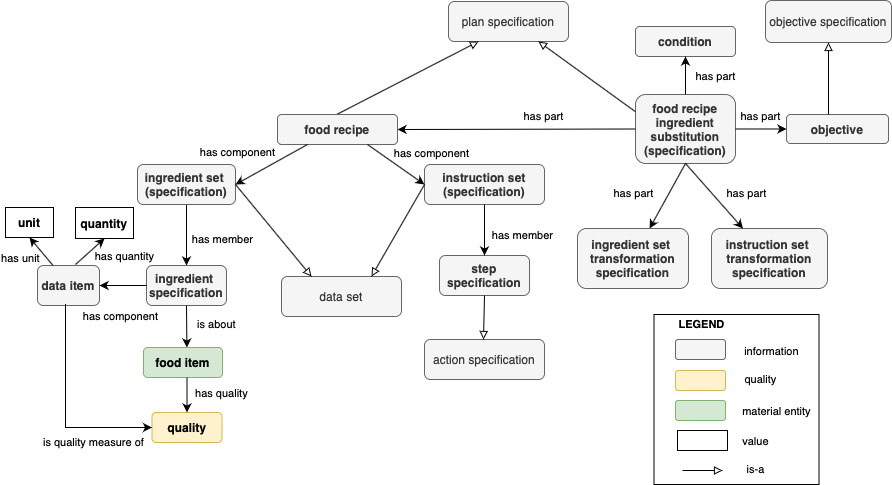

The diagram above was exported from draw.io. Its source (the exported page's mxGraphModel, read from the mxfile embedded in the PNG):
<mxGraphModel dx="1769" dy="1789" grid="1" gridSize="10" guides="1" tooltips="1" connect="1" arrows="1" fold="1" page="1" pageScale="1" pageWidth="827" pageHeight="1169" math="0" shadow="0">
  <root>
    <mxCell id="0" />
    <mxCell id="1" parent="0" />
    <mxCell id="bWNy6UavYmtwsBEJTZ8w-1" value="&lt;b&gt;food&amp;nbsp;recipe&lt;br&gt;&lt;/b&gt;&lt;div&gt;&lt;b&gt;ingredient&lt;/b&gt;&lt;/div&gt;&lt;div&gt;&lt;b&gt;substitution&lt;/b&gt;&lt;/div&gt;&lt;div&gt;&lt;b&gt;(specification)&lt;/b&gt;&lt;/div&gt;" style="rounded=1;whiteSpace=wrap;html=1;fillColor=#f5f5f5;fontColor=#333333;strokeColor=#666666;" parent="1" vertex="1">
      <mxGeometry x="570" y="-690" width="100" height="69" as="geometry" />
    </mxCell>
    <mxCell id="bWNy6UavYmtwsBEJTZ8w-7" value="plan specification" style="rounded=1;whiteSpace=wrap;html=1;fillColor=#f5f5f5;fontColor=#333333;strokeColor=#666666;" parent="1" vertex="1">
      <mxGeometry x="383" y="-783" width="120" height="40" as="geometry" />
    </mxCell>
    <mxCell id="bWNy6UavYmtwsBEJTZ8w-11" value="&lt;b&gt;objective&lt;/b&gt;" style="rounded=1;whiteSpace=wrap;html=1;fillColor=#f5f5f5;fontColor=#333333;strokeColor=#666666;" parent="1" vertex="1">
      <mxGeometry x="721" y="-670" width="102" height="29" as="geometry" />
    </mxCell>
    <mxCell id="bWNy6UavYmtwsBEJTZ8w-13" value="" style="endArrow=classic;html=1;rounded=0;exitX=0;exitY=0.5;exitDx=0;exitDy=0;entryX=1;entryY=0.5;entryDx=0;entryDy=0;" parent="1" source="bWNy6UavYmtwsBEJTZ8w-1" target="bWNy6UavYmtwsBEJTZ8w-50" edge="1">
      <mxGeometry width="50" height="50" relative="1" as="geometry">
        <mxPoint x="340" y="-421" as="sourcePoint" />
        <mxPoint x="310" y="-667" as="targetPoint" />
      </mxGeometry>
    </mxCell>
    <mxCell id="bWNy6UavYmtwsBEJTZ8w-41" value="" style="endArrow=block;html=1;rounded=0;endFill=0;entryX=0.25;entryY=1;entryDx=0;entryDy=0;" parent="1" target="bWNy6UavYmtwsBEJTZ8w-7" edge="1">
      <mxGeometry width="50" height="50" relative="1" as="geometry">
        <mxPoint x="271.1477272727275" y="-670" as="sourcePoint" />
        <mxPoint x="280" y="-621" as="targetPoint" />
      </mxGeometry>
    </mxCell>
    <mxCell id="bWNy6UavYmtwsBEJTZ8w-44" value="&lt;div&gt;&lt;b&gt;condition&lt;/b&gt;&lt;/div&gt;" style="rounded=1;whiteSpace=wrap;html=1;fillColor=#f5f5f5;fontColor=#333333;strokeColor=#666666;" parent="1" vertex="1">
      <mxGeometry x="570" y="-758" width="100" height="30" as="geometry" />
    </mxCell>
    <mxCell id="bWNy6UavYmtwsBEJTZ8w-50" value="&lt;b&gt;food recipe&lt;/b&gt;" style="rounded=1;whiteSpace=wrap;html=1;fillColor=#f5f5f5;fontColor=#333333;strokeColor=#666666;" parent="1" vertex="1">
      <mxGeometry x="212" y="-670" width="120" height="30" as="geometry" />
    </mxCell>
    <mxCell id="qTjH9Ire109qhsHn3zz0-16" value="" style="edgeStyle=orthogonalEdgeStyle;rounded=0;orthogonalLoop=1;jettySize=auto;html=1;fontColor=#0000FF;" parent="1" source="unE4JU3eHU1aueDhHAeD-1" target="unE4JU3eHU1aueDhHAeD-3" edge="1">
      <mxGeometry relative="1" as="geometry" />
    </mxCell>
    <mxCell id="unE4JU3eHU1aueDhHAeD-1" value="&lt;b&gt;ingredient set&amp;nbsp;&lt;br&gt;(specification)&lt;/b&gt;" style="rounded=1;whiteSpace=wrap;html=1;fillColor=#f5f5f5;fontColor=#333333;strokeColor=#666666;" parent="1" vertex="1">
      <mxGeometry x="72" y="-620" width="98" height="40" as="geometry" />
    </mxCell>
    <mxCell id="unE4JU3eHU1aueDhHAeD-3" value="&lt;b&gt;ingredient&amp;nbsp;&lt;br&gt;specification&lt;/b&gt;" style="rounded=1;whiteSpace=wrap;html=1;fillColor=#f5f5f5;fontColor=#333333;strokeColor=#666666;" parent="1" vertex="1">
      <mxGeometry x="81" y="-519" width="80" height="40" as="geometry" />
    </mxCell>
    <mxCell id="unE4JU3eHU1aueDhHAeD-5" value="has member" style="edgeLabel;html=1;align=center;verticalAlign=middle;resizable=0;points=[];" parent="1" vertex="1" connectable="0">
      <mxGeometry x="230" y="-546" as="geometry">
        <mxPoint x="-74" as="offset" />
      </mxGeometry>
    </mxCell>
    <mxCell id="unE4JU3eHU1aueDhHAeD-6" value="" style="endArrow=classic;html=1;rounded=0;fontColor=#0000FF;exitX=0.25;exitY=1;exitDx=0;exitDy=0;entryX=1;entryY=0.5;entryDx=0;entryDy=0;" parent="1" source="bWNy6UavYmtwsBEJTZ8w-50" target="unE4JU3eHU1aueDhHAeD-1" edge="1">
      <mxGeometry width="50" height="50" relative="1" as="geometry">
        <mxPoint x="231" y="-762" as="sourcePoint" />
        <mxPoint x="281" y="-812" as="targetPoint" />
      </mxGeometry>
    </mxCell>
    <mxCell id="unE4JU3eHU1aueDhHAeD-7" value="has component" style="edgeLabel;html=1;align=center;verticalAlign=middle;resizable=0;points=[];" parent="1" vertex="1" connectable="0">
      <mxGeometry x="169" y="-640" as="geometry">
        <mxPoint x="2" y="7" as="offset" />
      </mxGeometry>
    </mxCell>
    <mxCell id="unE4JU3eHU1aueDhHAeD-9" value="&lt;b&gt;instruction set (specification)&lt;/b&gt;" style="rounded=1;whiteSpace=wrap;html=1;fillColor=#f5f5f5;fontColor=#333333;strokeColor=#666666;" parent="1" vertex="1">
      <mxGeometry x="359" y="-620" width="120" height="40" as="geometry" />
    </mxCell>
    <mxCell id="unE4JU3eHU1aueDhHAeD-10" value="&lt;b&gt;step&lt;br&gt;specification&lt;/b&gt;" style="rounded=1;whiteSpace=wrap;html=1;fillColor=#f5f5f5;fontColor=#333333;strokeColor=#666666;" parent="1" vertex="1">
      <mxGeometry x="374" y="-529" width="90" height="40" as="geometry" />
    </mxCell>
    <mxCell id="unE4JU3eHU1aueDhHAeD-11" value="" style="endArrow=classic;html=1;rounded=0;fontColor=#0000FF;exitX=0.5;exitY=1;exitDx=0;exitDy=0;entryX=0.5;entryY=0;entryDx=0;entryDy=0;" parent="1" source="unE4JU3eHU1aueDhHAeD-9" target="unE4JU3eHU1aueDhHAeD-10" edge="1">
      <mxGeometry width="50" height="50" relative="1" as="geometry">
        <mxPoint x="549" y="-574" as="sourcePoint" />
        <mxPoint x="599" y="-624" as="targetPoint" />
      </mxGeometry>
    </mxCell>
    <mxCell id="unE4JU3eHU1aueDhHAeD-12" value="has member" style="edgeLabel;html=1;align=center;verticalAlign=middle;resizable=0;points=[];" parent="1" vertex="1" connectable="0">
      <mxGeometry x="456" y="-550" as="geometry" />
    </mxCell>
    <mxCell id="unE4JU3eHU1aueDhHAeD-14" value="" style="endArrow=classic;html=1;rounded=0;fontColor=#0000FF;exitX=0.75;exitY=1;exitDx=0;exitDy=0;entryX=0;entryY=0.5;entryDx=0;entryDy=0;" parent="1" source="bWNy6UavYmtwsBEJTZ8w-50" target="unE4JU3eHU1aueDhHAeD-9" edge="1">
      <mxGeometry width="50" height="50" relative="1" as="geometry">
        <mxPoint x="302" y="-655" as="sourcePoint" />
        <mxPoint x="60" y="-657" as="targetPoint" />
      </mxGeometry>
    </mxCell>
    <mxCell id="unE4JU3eHU1aueDhHAeD-15" value="has component" style="edgeLabel;html=1;align=center;verticalAlign=middle;resizable=0;points=[];" parent="1" vertex="1" connectable="0">
      <mxGeometry x="117" y="-657.5" as="geometry">
        <mxPoint x="248" y="26" as="offset" />
      </mxGeometry>
    </mxCell>
    <mxCell id="unE4JU3eHU1aueDhHAeD-16" value="data set" style="rounded=1;whiteSpace=wrap;html=1;fillColor=#f5f5f5;fontColor=#333333;strokeColor=#666666;" parent="1" vertex="1">
      <mxGeometry x="216" y="-508" width="120" height="40" as="geometry" />
    </mxCell>
    <mxCell id="unE4JU3eHU1aueDhHAeD-17" value="" style="endArrow=block;html=1;rounded=0;entryX=0.25;entryY=0;entryDx=0;entryDy=0;endFill=0;exitX=1;exitY=0.5;exitDx=0;exitDy=0;" parent="1" source="unE4JU3eHU1aueDhHAeD-1" target="unE4JU3eHU1aueDhHAeD-16" edge="1">
      <mxGeometry width="50" height="50" relative="1" as="geometry">
        <mxPoint x="140" y="-595" as="sourcePoint" />
        <mxPoint x="301" y="-540" as="targetPoint" />
        <Array as="points" />
      </mxGeometry>
    </mxCell>
    <mxCell id="unE4JU3eHU1aueDhHAeD-19" value="objective specification" style="rounded=1;whiteSpace=wrap;html=1;labelBackgroundColor=none;fontColor=#333333;fillColor=#f5f5f5;strokeColor=#666666;" parent="1" vertex="1">
      <mxGeometry x="700" y="-784" width="126" height="42" as="geometry" />
    </mxCell>
    <mxCell id="unE4JU3eHU1aueDhHAeD-23" value="" style="endArrow=classic;html=1;rounded=0;fontColor=#0000FF;exitX=0.5;exitY=1;exitDx=0;exitDy=0;" parent="1" source="bWNy6UavYmtwsBEJTZ8w-1" target="unE4JU3eHU1aueDhHAeD-25" edge="1">
      <mxGeometry width="50" height="50" relative="1" as="geometry">
        <mxPoint x="662" y="-376" as="sourcePoint" />
        <mxPoint x="718" y="-580" as="targetPoint" />
      </mxGeometry>
    </mxCell>
    <mxCell id="unE4JU3eHU1aueDhHAeD-24" value="has part" style="edgeLabel;html=1;align=center;verticalAlign=middle;resizable=0;points=[];" parent="1" vertex="1" connectable="0">
      <mxGeometry x="475.0037471369228" y="-490.0017158993235" as="geometry">
        <mxPoint x="205" y="-101" as="offset" />
      </mxGeometry>
    </mxCell>
    <mxCell id="unE4JU3eHU1aueDhHAeD-25" value="&lt;b&gt;ingredient set&amp;nbsp;&lt;br&gt;transformation&lt;br&gt;&lt;/b&gt;&lt;b&gt;specification&lt;/b&gt;&lt;b&gt;&lt;br&gt;&lt;/b&gt;" style="rounded=1;whiteSpace=wrap;html=1;fillColor=#f5f5f5;strokeColor=#666666;fontColor=#333333;" parent="1" vertex="1">
      <mxGeometry x="512" y="-556" width="111" height="60" as="geometry" />
    </mxCell>
    <mxCell id="unE4JU3eHU1aueDhHAeD-29" value="&lt;b&gt;instruction set&amp;nbsp;&lt;br&gt;transformation&lt;br&gt;&lt;/b&gt;&lt;b&gt;specification&lt;/b&gt;&lt;b&gt;&lt;br&gt;&lt;/b&gt;" style="rounded=1;whiteSpace=wrap;html=1;fillColor=#f5f5f5;strokeColor=#666666;fontColor=#333333;" parent="1" vertex="1">
      <mxGeometry x="646" y="-556" width="116" height="60" as="geometry" />
    </mxCell>
    <mxCell id="unE4JU3eHU1aueDhHAeD-30" value="" style="endArrow=classic;html=1;rounded=0;fontColor=#0000FF;exitX=0.5;exitY=1;exitDx=0;exitDy=0;" parent="1" source="bWNy6UavYmtwsBEJTZ8w-1" target="unE4JU3eHU1aueDhHAeD-29" edge="1">
      <mxGeometry width="50" height="50" relative="1" as="geometry">
        <mxPoint x="682" y="-646" as="sourcePoint" />
        <mxPoint x="852" y="-620" as="targetPoint" />
      </mxGeometry>
    </mxCell>
    <mxCell id="unE4JU3eHU1aueDhHAeD-31" value="has part" style="edgeLabel;html=1;align=center;verticalAlign=middle;resizable=0;points=[];" parent="1" vertex="1" connectable="0">
      <mxGeometry x="444.0037471369228" y="-607.0017158993235" as="geometry">
        <mxPoint x="205" y="-101" as="offset" />
      </mxGeometry>
    </mxCell>
    <mxCell id="qTjH9Ire109qhsHn3zz0-2" value="" style="endArrow=block;html=1;rounded=0;endFill=0;exitX=0;exitY=0.25;exitDx=0;exitDy=0;entryX=0.75;entryY=1;entryDx=0;entryDy=0;" parent="1" source="bWNy6UavYmtwsBEJTZ8w-1" target="bWNy6UavYmtwsBEJTZ8w-7" edge="1">
      <mxGeometry width="50" height="50" relative="1" as="geometry">
        <mxPoint x="663.3366666666668" y="-804" as="sourcePoint" />
        <mxPoint x="512" y="-788" as="targetPoint" />
      </mxGeometry>
    </mxCell>
    <mxCell id="qTjH9Ire109qhsHn3zz0-5" value="" style="endArrow=classic;html=1;rounded=0;exitX=1;exitY=0.5;exitDx=0;exitDy=0;entryX=0;entryY=0.5;entryDx=0;entryDy=0;" parent="1" source="bWNy6UavYmtwsBEJTZ8w-1" target="bWNy6UavYmtwsBEJTZ8w-11" edge="1">
      <mxGeometry width="50" height="50" relative="1" as="geometry">
        <mxPoint x="646" y="-636" as="sourcePoint" />
        <mxPoint x="798" y="-655" as="targetPoint" />
      </mxGeometry>
    </mxCell>
    <mxCell id="qTjH9Ire109qhsHn3zz0-6" value="has part" style="edgeLabel;html=1;align=center;verticalAlign=middle;resizable=0;points=[];" parent="1" vertex="1" connectable="0">
      <mxGeometry x="489.0037471369228" y="-567.0017158993235" as="geometry">
        <mxPoint x="205" y="-101" as="offset" />
      </mxGeometry>
    </mxCell>
    <mxCell id="qTjH9Ire109qhsHn3zz0-7" value="" style="endArrow=block;html=1;rounded=0;endFill=0;entryX=0.5;entryY=1;entryDx=0;entryDy=0;" parent="1" target="unE4JU3eHU1aueDhHAeD-19" edge="1">
      <mxGeometry width="50" height="50" relative="1" as="geometry">
        <mxPoint x="763" y="-670" as="sourcePoint" />
        <mxPoint x="750" y="-740" as="targetPoint" />
      </mxGeometry>
    </mxCell>
    <mxCell id="qTjH9Ire109qhsHn3zz0-8" value="" style="endArrow=classic;html=1;rounded=0;exitX=0.5;exitY=0;exitDx=0;exitDy=0;entryX=0.5;entryY=1;entryDx=0;entryDy=0;" parent="1" source="bWNy6UavYmtwsBEJTZ8w-1" target="bWNy6UavYmtwsBEJTZ8w-44" edge="1">
      <mxGeometry width="50" height="50" relative="1" as="geometry">
        <mxPoint x="761" y="-636.75" as="sourcePoint" />
        <mxPoint x="625" y="-720" as="targetPoint" />
      </mxGeometry>
    </mxCell>
    <mxCell id="qTjH9Ire109qhsHn3zz0-10" value="has part" style="edgeLabel;html=1;align=center;verticalAlign=middle;resizable=0;points=[];" parent="1" vertex="1" connectable="0">
      <mxGeometry x="272.0037471369228" y="-567.0017158993235" as="geometry">
        <mxPoint x="205" y="-101" as="offset" />
      </mxGeometry>
    </mxCell>
    <mxCell id="qTjH9Ire109qhsHn3zz0-12" value="action specification" style="rounded=1;whiteSpace=wrap;html=1;fillColor=#f5f5f5;fontColor=#333333;strokeColor=#666666;" parent="1" vertex="1">
      <mxGeometry x="359" y="-445" width="120" height="40" as="geometry" />
    </mxCell>
    <mxCell id="qTjH9Ire109qhsHn3zz0-13" value="" style="endArrow=block;html=1;rounded=0;endFill=0;exitX=0.5;exitY=1;exitDx=0;exitDy=0;" parent="1" source="unE4JU3eHU1aueDhHAeD-10" edge="1">
      <mxGeometry width="50" height="50" relative="1" as="geometry">
        <mxPoint x="419.233846153846" y="-475" as="sourcePoint" />
        <mxPoint x="418" y="-445" as="targetPoint" />
      </mxGeometry>
    </mxCell>
    <mxCell id="qTjH9Ire109qhsHn3zz0-19" value="" style="endArrow=block;html=1;rounded=0;entryX=0.75;entryY=0;entryDx=0;entryDy=0;endFill=0;exitX=0;exitY=0.5;exitDx=0;exitDy=0;" parent="1" source="unE4JU3eHU1aueDhHAeD-9" target="unE4JU3eHU1aueDhHAeD-16" edge="1">
      <mxGeometry width="50" height="50" relative="1" as="geometry">
        <mxPoint x="350" y="-587" as="sourcePoint" />
        <mxPoint x="306" y="-488" as="targetPoint" />
        <Array as="points" />
      </mxGeometry>
    </mxCell>
    <mxCell id="Gny4VTLL-ppSw2EDahl8-4" value="" style="endArrow=classic;html=1;rounded=0;exitX=0.5;exitY=1;exitDx=0;exitDy=0;" parent="1" source="unE4JU3eHU1aueDhHAeD-3" edge="1">
      <mxGeometry width="50" height="50" relative="1" as="geometry">
        <mxPoint x="401" y="-530" as="sourcePoint" />
        <mxPoint x="121.38805970149247" y="-437" as="targetPoint" />
      </mxGeometry>
    </mxCell>
    <mxCell id="Gny4VTLL-ppSw2EDahl8-5" value="is about" style="edgeLabel;html=1;align=center;verticalAlign=middle;resizable=0;points=[];" parent="1" vertex="1" connectable="0">
      <mxGeometry x="205" y="-460" as="geometry">
        <mxPoint x="-55" y="-1" as="offset" />
      </mxGeometry>
    </mxCell>
    <mxCell id="Gny4VTLL-ppSw2EDahl8-7" value="&lt;b&gt;food item&lt;/b&gt;" style="rounded=1;whiteSpace=wrap;html=1;fillColor=#d5e8d4;strokeColor=#82b366;" parent="1" vertex="1">
      <mxGeometry x="78" y="-437" width="79" height="30" as="geometry" />
    </mxCell>
    <mxCell id="Gny4VTLL-ppSw2EDahl8-9" value="&lt;b&gt;quality&lt;/b&gt;" style="rounded=1;whiteSpace=wrap;html=1;fillColor=#fff2cc;strokeColor=#d6b656;" parent="1" vertex="1">
      <mxGeometry x="86.5" y="-372" width="70" height="30" as="geometry" />
    </mxCell>
    <mxCell id="Gny4VTLL-ppSw2EDahl8-10" value="" style="endArrow=classic;html=1;rounded=0;entryX=0.5;entryY=0;entryDx=0;entryDy=0;" parent="1" target="Gny4VTLL-ppSw2EDahl8-9" edge="1">
      <mxGeometry width="50" height="50" relative="1" as="geometry">
        <mxPoint x="121.5" y="-407" as="sourcePoint" />
        <mxPoint x="114.91666666666663" y="-427" as="targetPoint" />
      </mxGeometry>
    </mxCell>
    <mxCell id="Gny4VTLL-ppSw2EDahl8-11" value="has quality" style="edgeLabel;html=1;align=center;verticalAlign=middle;resizable=0;points=[];" parent="1" vertex="1" connectable="0">
      <mxGeometry x="121" y="-402" as="geometry">
        <mxPoint x="34" y="10" as="offset" />
      </mxGeometry>
    </mxCell>
    <mxCell id="Gny4VTLL-ppSw2EDahl8-13" value="&lt;b&gt;data item&lt;/b&gt;" style="rounded=1;whiteSpace=wrap;html=1;fillColor=#f5f5f5;fontColor=#333333;strokeColor=#666666;" parent="1" vertex="1">
      <mxGeometry x="-28" y="-519" width="62" height="40" as="geometry" />
    </mxCell>
    <mxCell id="Gny4VTLL-ppSw2EDahl8-14" value="&lt;b&gt;quantity&lt;/b&gt;" style="rounded=0;whiteSpace=wrap;html=1;" parent="1" vertex="1">
      <mxGeometry x="10" y="-577" width="58" height="31" as="geometry" />
    </mxCell>
    <mxCell id="Gny4VTLL-ppSw2EDahl8-15" value="&lt;b&gt;unit&lt;/b&gt;" style="rounded=0;whiteSpace=wrap;html=1;" parent="1" vertex="1">
      <mxGeometry x="-60" y="-577" width="48" height="30" as="geometry" />
    </mxCell>
    <mxCell id="Gny4VTLL-ppSw2EDahl8-16" value="" style="endArrow=classic;html=1;rounded=0;entryX=0.5;entryY=1;entryDx=0;entryDy=0;" parent="1" target="Gny4VTLL-ppSw2EDahl8-14" edge="1">
      <mxGeometry width="50" height="50" relative="1" as="geometry">
        <mxPoint x="10" y="-520" as="sourcePoint" />
        <mxPoint x="-189.5" y="-449" as="targetPoint" />
      </mxGeometry>
    </mxCell>
    <mxCell id="Gny4VTLL-ppSw2EDahl8-17" value="" style="endArrow=classic;html=1;rounded=0;exitX=0.25;exitY=0;exitDx=0;exitDy=0;entryX=0.5;entryY=1;entryDx=0;entryDy=0;" parent="1" source="Gny4VTLL-ppSw2EDahl8-13" target="Gny4VTLL-ppSw2EDahl8-15" edge="1">
      <mxGeometry width="50" height="50" relative="1" as="geometry">
        <mxPoint x="-160" y="-509" as="sourcePoint" />
        <mxPoint x="-60" y="-493" as="targetPoint" />
      </mxGeometry>
    </mxCell>
    <mxCell id="Gny4VTLL-ppSw2EDahl8-18" value="has quantity" style="edgeLabel;html=1;align=center;verticalAlign=middle;resizable=0;points=[];" parent="1" vertex="1" connectable="0">
      <mxGeometry x="-2" y="-550" as="geometry">
        <mxPoint x="60" y="21" as="offset" />
      </mxGeometry>
    </mxCell>
    <mxCell id="Gny4VTLL-ppSw2EDahl8-19" value="has unit" style="edgeLabel;html=1;align=center;verticalAlign=middle;resizable=0;points=[];" parent="1" vertex="1" connectable="0">
      <mxGeometry x="-42" y="-574" as="geometry">
        <mxPoint x="-4" y="47" as="offset" />
      </mxGeometry>
    </mxCell>
    <mxCell id="Gny4VTLL-ppSw2EDahl8-23" value="" style="endArrow=classic;html=1;rounded=0;exitX=0;exitY=0.5;exitDx=0;exitDy=0;entryX=1;entryY=0.5;entryDx=0;entryDy=0;" parent="1" source="unE4JU3eHU1aueDhHAeD-3" target="Gny4VTLL-ppSw2EDahl8-13" edge="1">
      <mxGeometry width="50" height="50" relative="1" as="geometry">
        <mxPoint x="440" y="-490" as="sourcePoint" />
        <mxPoint x="180" y="-509" as="targetPoint" />
      </mxGeometry>
    </mxCell>
    <mxCell id="Gny4VTLL-ppSw2EDahl8-24" value="has component" style="edgeLabel;html=1;align=center;verticalAlign=middle;resizable=0;points=[];" parent="1" vertex="1" connectable="0">
      <mxGeometry x="55" y="-472" as="geometry">
        <mxPoint x="-1" y="3" as="offset" />
      </mxGeometry>
    </mxCell>
    <mxCell id="Gny4VTLL-ppSw2EDahl8-26" value="is quality measure of" style="edgeLabel;html=1;align=center;verticalAlign=middle;resizable=0;points=[];" parent="1" vertex="1" connectable="0">
      <mxGeometry x="82" y="-342" as="geometry">
        <mxPoint x="-55" y="-1" as="offset" />
      </mxGeometry>
    </mxCell>
    <mxCell id="0q4VegJshOHfCofRtJdQ-1" value="" style="endArrow=classic;html=1;rounded=0;entryX=0;entryY=0.5;entryDx=0;entryDy=0;" parent="1" target="Gny4VTLL-ppSw2EDahl8-9" edge="1">
      <mxGeometry width="50" height="50" relative="1" as="geometry">
        <mxPoint y="-480" as="sourcePoint" />
        <mxPoint x="19" y="-360" as="targetPoint" />
        <Array as="points">
          <mxPoint y="-357" />
        </Array>
      </mxGeometry>
    </mxCell>
    <mxCell id="-piUgd-kE-1FS9MPkzyW-1" value="has part" style="edgeLabel;html=1;align=center;verticalAlign=middle;resizable=0;points=[];" parent="1" vertex="1" connectable="0">
      <mxGeometry x="362.0037471369228" y="-490.0017158993235" as="geometry">
        <mxPoint x="205" y="-101" as="offset" />
      </mxGeometry>
    </mxCell>
    <mxCell id="-piUgd-kE-1FS9MPkzyW-7" value="" style="rounded=1;whiteSpace=wrap;html=1;fillColor=#fff2cc;strokeColor=#d6b656;" parent="1" vertex="1">
      <mxGeometry x="610" y="-414" width="50" height="20" as="geometry" />
    </mxCell>
    <mxCell id="-piUgd-kE-1FS9MPkzyW-8" value="quality" style="edgeLabel;html=1;align=center;verticalAlign=middle;resizable=0;points=[];" parent="1" vertex="1" connectable="0">
      <mxGeometry x="660" y="-416" as="geometry">
        <mxPoint x="34" y="10" as="offset" />
      </mxGeometry>
    </mxCell>
    <mxCell id="-piUgd-kE-1FS9MPkzyW-9" value="" style="rounded=1;whiteSpace=wrap;html=1;fillColor=#d5e8d4;strokeColor=#82b366;" parent="1" vertex="1">
      <mxGeometry x="610" y="-384" width="50" height="20" as="geometry" />
    </mxCell>
    <mxCell id="-piUgd-kE-1FS9MPkzyW-10" value="material entity" style="edgeLabel;html=1;align=center;verticalAlign=middle;resizable=0;points=[];" parent="1" vertex="1" connectable="0">
      <mxGeometry x="676" y="-384" as="geometry">
        <mxPoint x="34" y="10" as="offset" />
      </mxGeometry>
    </mxCell>
    <mxCell id="-piUgd-kE-1FS9MPkzyW-11" value="" style="rounded=1;whiteSpace=wrap;html=1;fillColor=#f5f5f5;fontColor=#333333;strokeColor=#666666;" parent="1" vertex="1">
      <mxGeometry x="610" y="-445" width="50" height="20" as="geometry" />
    </mxCell>
    <mxCell id="-piUgd-kE-1FS9MPkzyW-12" value="information" style="edgeLabel;html=1;align=center;verticalAlign=middle;resizable=0;points=[];" parent="1" vertex="1" connectable="0">
      <mxGeometry x="671" y="-444" as="geometry">
        <mxPoint x="34" y="10" as="offset" />
      </mxGeometry>
    </mxCell>
    <mxCell id="-piUgd-kE-1FS9MPkzyW-13" value="" style="rounded=0;whiteSpace=wrap;html=1;" parent="1" vertex="1">
      <mxGeometry x="612" y="-354" width="50" height="20" as="geometry" />
    </mxCell>
    <mxCell id="-piUgd-kE-1FS9MPkzyW-14" value="value" style="edgeLabel;html=1;align=center;verticalAlign=middle;resizable=0;points=[];" parent="1" vertex="1" connectable="0">
      <mxGeometry x="655" y="-354" as="geometry">
        <mxPoint x="34" y="10" as="offset" />
      </mxGeometry>
    </mxCell>
    <mxCell id="-piUgd-kE-1FS9MPkzyW-16" value="" style="endArrow=block;html=1;rounded=0;endFill=0;" parent="1" edge="1">
      <mxGeometry width="50" height="50" relative="1" as="geometry">
        <mxPoint x="617" y="-314" as="sourcePoint" />
        <mxPoint x="657" y="-314" as="targetPoint" />
      </mxGeometry>
    </mxCell>
    <mxCell id="-piUgd-kE-1FS9MPkzyW-19" value="" style="rounded=0;whiteSpace=wrap;html=1;fillColor=none;" parent="1" vertex="1">
      <mxGeometry x="588.5" y="-470" width="165" height="170" as="geometry" />
    </mxCell>
    <mxCell id="-piUgd-kE-1FS9MPkzyW-17" value="is-a" style="edgeLabel;html=1;align=center;verticalAlign=middle;resizable=0;points=[];" parent="1" vertex="1" connectable="0">
      <mxGeometry x="655" y="-326" as="geometry">
        <mxPoint x="34" y="10" as="offset" />
      </mxGeometry>
    </mxCell>
    <mxCell id="-piUgd-kE-1FS9MPkzyW-21" value="LEGEND" style="edgeLabel;html=1;align=center;verticalAlign=middle;resizable=0;points=[];fontStyle=1" parent="1" vertex="1" connectable="0">
      <mxGeometry x="466" y="-532" as="geometry">
        <mxPoint x="169" y="71" as="offset" />
      </mxGeometry>
    </mxCell>
  </root>
</mxGraphModel>